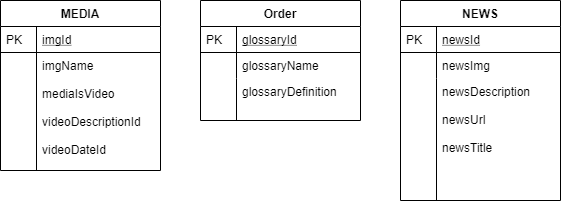

The diagram above was exported from draw.io. Its source (the exported page's mxGraphModel, read from the mxfile embedded in the PNG):
<mxGraphModel dx="1422" dy="713" grid="1" gridSize="10" guides="1" tooltips="1" connect="1" arrows="1" fold="1" page="1" pageScale="1" pageWidth="827" pageHeight="1169" math="0" shadow="0">
  <root>
    <mxCell id="WIyWlLk6GJQsqaUBKTNV-0" />
    <mxCell id="WIyWlLk6GJQsqaUBKTNV-1" parent="WIyWlLk6GJQsqaUBKTNV-0" />
    <mxCell id="zkfFHV4jXpPFQw0GAbJ--51" value="MEDIA" style="swimlane;fontStyle=1;childLayout=stackLayout;horizontal=1;startSize=26;horizontalStack=0;resizeParent=1;resizeLast=0;collapsible=1;marginBottom=0;rounded=0;shadow=0;strokeWidth=1;" parent="WIyWlLk6GJQsqaUBKTNV-1" vertex="1">
      <mxGeometry x="120" y="120" width="160" height="170" as="geometry">
        <mxRectangle x="20" y="80" width="160" height="26" as="alternateBounds" />
      </mxGeometry>
    </mxCell>
    <mxCell id="zkfFHV4jXpPFQw0GAbJ--52" value="imgId" style="shape=partialRectangle;top=0;left=0;right=0;bottom=1;align=left;verticalAlign=top;fillColor=none;spacingLeft=40;spacingRight=4;overflow=hidden;rotatable=0;points=[[0,0.5],[1,0.5]];portConstraint=eastwest;dropTarget=0;rounded=0;shadow=0;strokeWidth=1;fontStyle=4" parent="zkfFHV4jXpPFQw0GAbJ--51" vertex="1">
      <mxGeometry y="26" width="160" height="26" as="geometry" />
    </mxCell>
    <mxCell id="zkfFHV4jXpPFQw0GAbJ--53" value="PK" style="shape=partialRectangle;top=0;left=0;bottom=0;fillColor=none;align=left;verticalAlign=top;spacingLeft=4;spacingRight=4;overflow=hidden;rotatable=0;points=[];portConstraint=eastwest;part=1;" parent="zkfFHV4jXpPFQw0GAbJ--52" vertex="1" connectable="0">
      <mxGeometry width="36" height="26" as="geometry" />
    </mxCell>
    <mxCell id="zkfFHV4jXpPFQw0GAbJ--54" value="imgName&#10;&#10;mediaIsVideo&#10;&#10;videoDescriptionId&#10;&#10;videoDateId" style="shape=partialRectangle;top=0;left=0;right=0;bottom=0;align=left;verticalAlign=top;fillColor=none;spacingLeft=40;spacingRight=4;overflow=hidden;rotatable=0;points=[[0,0.5],[1,0.5]];portConstraint=eastwest;dropTarget=0;rounded=0;shadow=0;strokeWidth=1;" parent="zkfFHV4jXpPFQw0GAbJ--51" vertex="1">
      <mxGeometry y="52" width="160" height="118" as="geometry" />
    </mxCell>
    <mxCell id="zkfFHV4jXpPFQw0GAbJ--55" value="" style="shape=partialRectangle;top=0;left=0;bottom=0;fillColor=none;align=left;verticalAlign=top;spacingLeft=4;spacingRight=4;overflow=hidden;rotatable=0;points=[];portConstraint=eastwest;part=1;" parent="zkfFHV4jXpPFQw0GAbJ--54" vertex="1" connectable="0">
      <mxGeometry width="36" height="118" as="geometry" />
    </mxCell>
    <mxCell id="zkfFHV4jXpPFQw0GAbJ--56" value="Order" style="swimlane;fontStyle=1;childLayout=stackLayout;horizontal=1;startSize=26;horizontalStack=0;resizeParent=1;resizeLast=0;collapsible=1;marginBottom=0;rounded=0;shadow=0;strokeWidth=1;" parent="WIyWlLk6GJQsqaUBKTNV-1" vertex="1">
      <mxGeometry x="320" y="120" width="160" height="120" as="geometry">
        <mxRectangle x="260" y="80" width="160" height="26" as="alternateBounds" />
      </mxGeometry>
    </mxCell>
    <mxCell id="zkfFHV4jXpPFQw0GAbJ--57" value="glossaryId" style="shape=partialRectangle;top=0;left=0;right=0;bottom=1;align=left;verticalAlign=top;fillColor=none;spacingLeft=40;spacingRight=4;overflow=hidden;rotatable=0;points=[[0,0.5],[1,0.5]];portConstraint=eastwest;dropTarget=0;rounded=0;shadow=0;strokeWidth=1;fontStyle=4" parent="zkfFHV4jXpPFQw0GAbJ--56" vertex="1">
      <mxGeometry y="26" width="160" height="26" as="geometry" />
    </mxCell>
    <mxCell id="zkfFHV4jXpPFQw0GAbJ--58" value="PK" style="shape=partialRectangle;top=0;left=0;bottom=0;fillColor=none;align=left;verticalAlign=top;spacingLeft=4;spacingRight=4;overflow=hidden;rotatable=0;points=[];portConstraint=eastwest;part=1;" parent="zkfFHV4jXpPFQw0GAbJ--57" vertex="1" connectable="0">
      <mxGeometry width="36" height="26" as="geometry" />
    </mxCell>
    <mxCell id="zkfFHV4jXpPFQw0GAbJ--59" value="glossaryName" style="shape=partialRectangle;top=0;left=0;right=0;bottom=0;align=left;verticalAlign=top;fillColor=none;spacingLeft=40;spacingRight=4;overflow=hidden;rotatable=0;points=[[0,0.5],[1,0.5]];portConstraint=eastwest;dropTarget=0;rounded=0;shadow=0;strokeWidth=1;" parent="zkfFHV4jXpPFQw0GAbJ--56" vertex="1">
      <mxGeometry y="52" width="160" height="26" as="geometry" />
    </mxCell>
    <mxCell id="zkfFHV4jXpPFQw0GAbJ--60" value="" style="shape=partialRectangle;top=0;left=0;bottom=0;fillColor=none;align=left;verticalAlign=top;spacingLeft=4;spacingRight=4;overflow=hidden;rotatable=0;points=[];portConstraint=eastwest;part=1;" parent="zkfFHV4jXpPFQw0GAbJ--59" vertex="1" connectable="0">
      <mxGeometry width="36" height="26" as="geometry" />
    </mxCell>
    <mxCell id="zkfFHV4jXpPFQw0GAbJ--61" value="glossaryDefinition&#10;&#10;" style="shape=partialRectangle;top=0;left=0;right=0;bottom=0;align=left;verticalAlign=top;fillColor=none;spacingLeft=40;spacingRight=4;overflow=hidden;rotatable=0;points=[[0,0.5],[1,0.5]];portConstraint=eastwest;dropTarget=0;rounded=0;shadow=0;strokeWidth=1;" parent="zkfFHV4jXpPFQw0GAbJ--56" vertex="1">
      <mxGeometry y="78" width="160" height="42" as="geometry" />
    </mxCell>
    <mxCell id="zkfFHV4jXpPFQw0GAbJ--62" value="" style="shape=partialRectangle;top=0;left=0;bottom=0;fillColor=none;align=left;verticalAlign=top;spacingLeft=4;spacingRight=4;overflow=hidden;rotatable=0;points=[];portConstraint=eastwest;part=1;" parent="zkfFHV4jXpPFQw0GAbJ--61" vertex="1" connectable="0">
      <mxGeometry width="36" height="42" as="geometry" />
    </mxCell>
    <mxCell id="zkfFHV4jXpPFQw0GAbJ--64" value="NEWS" style="swimlane;fontStyle=1;childLayout=stackLayout;horizontal=1;startSize=26;horizontalStack=0;resizeParent=1;resizeLast=0;collapsible=1;marginBottom=0;rounded=0;shadow=0;strokeWidth=1;" parent="WIyWlLk6GJQsqaUBKTNV-1" vertex="1">
      <mxGeometry x="520" y="120" width="160" height="200" as="geometry">
        <mxRectangle x="260" y="270" width="160" height="26" as="alternateBounds" />
      </mxGeometry>
    </mxCell>
    <mxCell id="zkfFHV4jXpPFQw0GAbJ--65" value="newsId" style="shape=partialRectangle;top=0;left=0;right=0;bottom=1;align=left;verticalAlign=top;fillColor=none;spacingLeft=40;spacingRight=4;overflow=hidden;rotatable=0;points=[[0,0.5],[1,0.5]];portConstraint=eastwest;dropTarget=0;rounded=0;shadow=0;strokeWidth=1;fontStyle=4" parent="zkfFHV4jXpPFQw0GAbJ--64" vertex="1">
      <mxGeometry y="26" width="160" height="26" as="geometry" />
    </mxCell>
    <mxCell id="zkfFHV4jXpPFQw0GAbJ--66" value="PK" style="shape=partialRectangle;top=0;left=0;bottom=0;fillColor=none;align=left;verticalAlign=top;spacingLeft=4;spacingRight=4;overflow=hidden;rotatable=0;points=[];portConstraint=eastwest;part=1;" parent="zkfFHV4jXpPFQw0GAbJ--65" vertex="1" connectable="0">
      <mxGeometry width="36" height="26" as="geometry" />
    </mxCell>
    <mxCell id="zkfFHV4jXpPFQw0GAbJ--67" value="newsImg" style="shape=partialRectangle;top=0;left=0;right=0;bottom=0;align=left;verticalAlign=top;fillColor=none;spacingLeft=40;spacingRight=4;overflow=hidden;rotatable=0;points=[[0,0.5],[1,0.5]];portConstraint=eastwest;dropTarget=0;rounded=0;shadow=0;strokeWidth=1;" parent="zkfFHV4jXpPFQw0GAbJ--64" vertex="1">
      <mxGeometry y="52" width="160" height="26" as="geometry" />
    </mxCell>
    <mxCell id="zkfFHV4jXpPFQw0GAbJ--68" value="" style="shape=partialRectangle;top=0;left=0;bottom=0;fillColor=none;align=left;verticalAlign=top;spacingLeft=4;spacingRight=4;overflow=hidden;rotatable=0;points=[];portConstraint=eastwest;part=1;" parent="zkfFHV4jXpPFQw0GAbJ--67" vertex="1" connectable="0">
      <mxGeometry width="36" height="26" as="geometry" />
    </mxCell>
    <mxCell id="zkfFHV4jXpPFQw0GAbJ--69" value="newsDescription&#10;&#10;newsUrl&#10;&#10;newsTitle" style="shape=partialRectangle;top=0;left=0;right=0;bottom=0;align=left;verticalAlign=top;fillColor=none;spacingLeft=40;spacingRight=4;overflow=hidden;rotatable=0;points=[[0,0.5],[1,0.5]];portConstraint=eastwest;dropTarget=0;rounded=0;shadow=0;strokeWidth=1;" parent="zkfFHV4jXpPFQw0GAbJ--64" vertex="1">
      <mxGeometry y="78" width="160" height="122" as="geometry" />
    </mxCell>
    <mxCell id="zkfFHV4jXpPFQw0GAbJ--70" value="" style="shape=partialRectangle;top=0;left=0;bottom=0;fillColor=none;align=left;verticalAlign=top;spacingLeft=4;spacingRight=4;overflow=hidden;rotatable=0;points=[];portConstraint=eastwest;part=1;" parent="zkfFHV4jXpPFQw0GAbJ--69" vertex="1" connectable="0">
      <mxGeometry width="36" height="122" as="geometry" />
    </mxCell>
  </root>
</mxGraphModel>